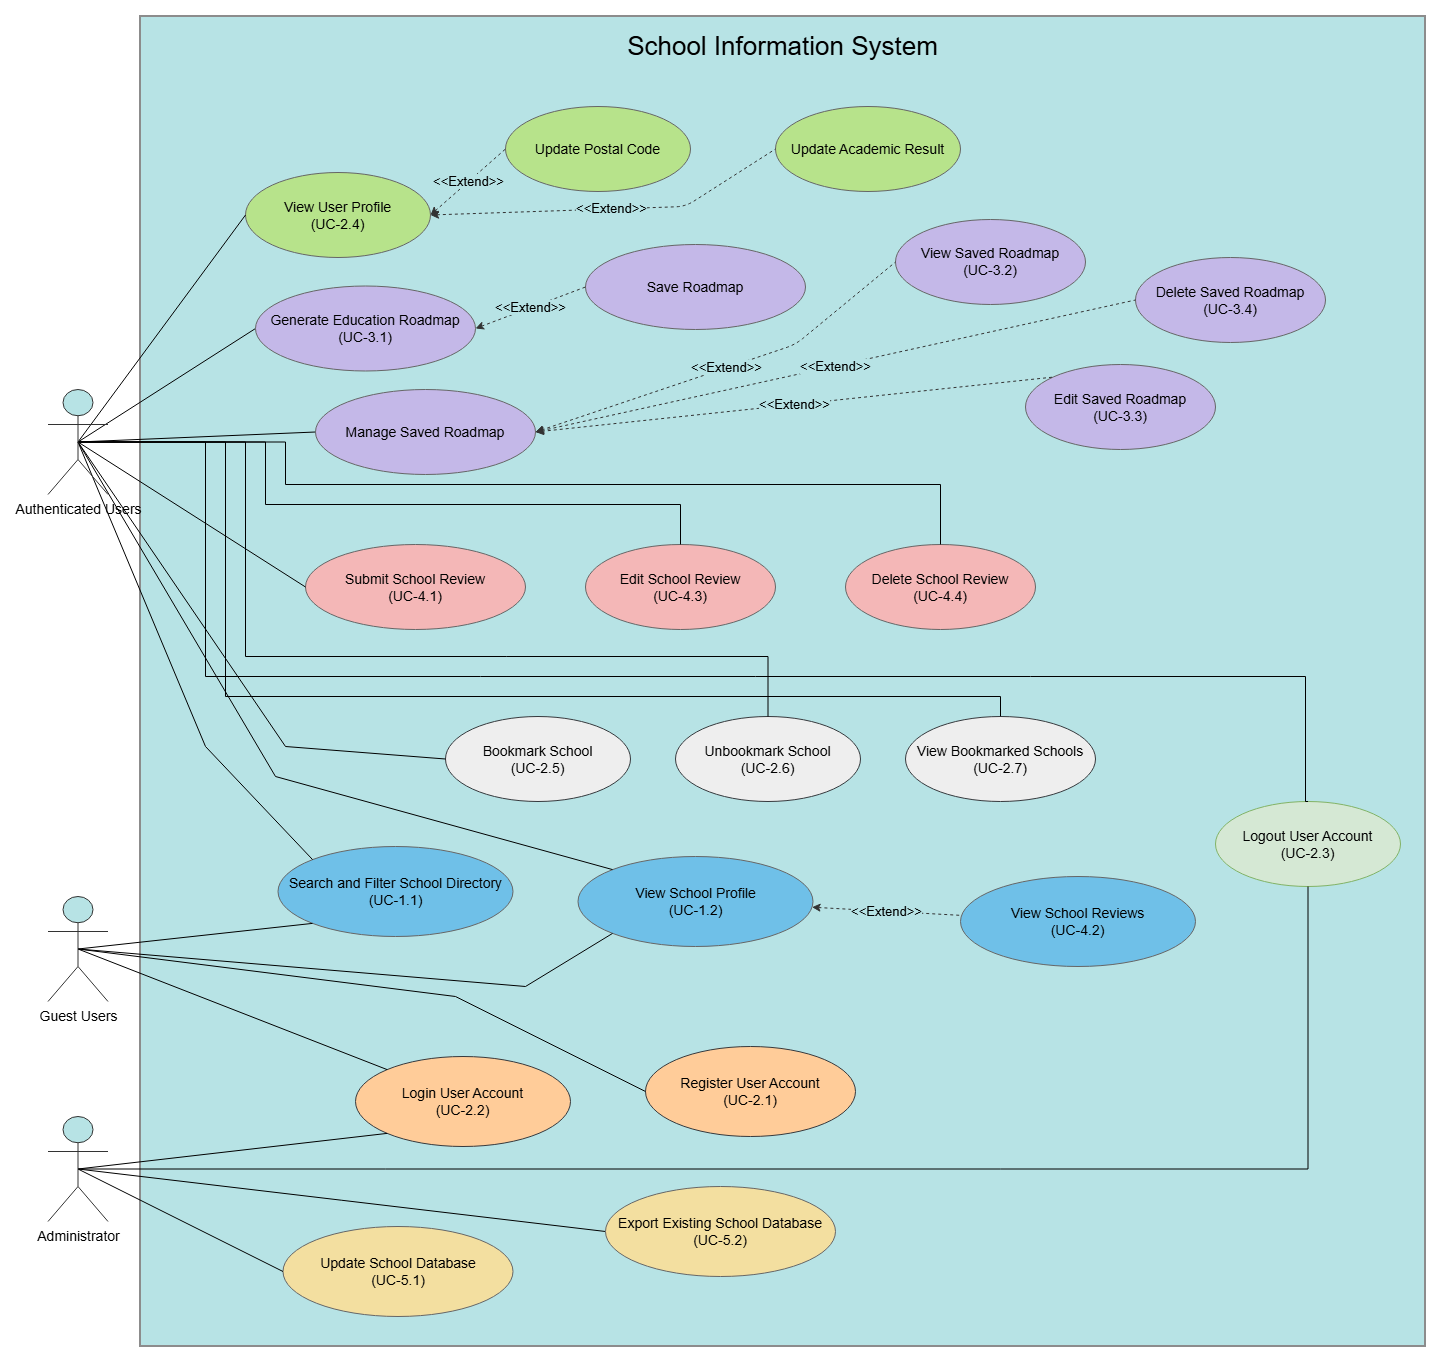

The diagram above was exported from draw.io. Its source (the exported page's mxGraphModel, read from the mxfile embedded in the PNG):
<mxGraphModel dx="2575" dy="1318" grid="1" gridSize="10" guides="1" tooltips="1" connect="1" arrows="1" fold="1" page="1" pageScale="1" pageWidth="1400" pageHeight="1000" math="0" shadow="0">
  <root>
    <mxCell id="0" />
    <mxCell id="1" parent="0" />
    <mxCell id="system" parent="1" style="rounded=0;whiteSpace=wrap;html=1;fillColor=#b7e3e5;strokeColor=#8c8c8c;strokeWidth=2;verticalAlign=top;align=center;fontSize=26;spacingTop=8;" value="School Information System" vertex="1">
      <mxGeometry height="1330" width="1285" x="125" y="10" as="geometry" />
    </mxCell>
    <mxCell id="uc21" parent="1" style="ellipse;whiteSpace=wrap;html=1;fillColor=#ffcc99;strokeColor=#36393d;strokeWidth=1;fontSize=14;" value="Register User Account&lt;br&gt;(UC-2.1)" vertex="1">
      <mxGeometry height="90" width="210" x="630" y="1040" as="geometry" />
    </mxCell>
    <mxCell id="uc22" parent="1" style="ellipse;whiteSpace=wrap;html=1;strokeWidth=1;fontSize=14;fillColor=#ffcc99;strokeColor=#36393d;" value="Login User Account&lt;br&gt;(UC-2.2)" vertex="1">
      <mxGeometry height="90" width="215" x="340" y="1050" as="geometry" />
    </mxCell>
    <mxCell id="uc11" parent="1" style="ellipse;whiteSpace=wrap;html=1;fillColor=#6fc0e8;strokeColor=#666666;strokeWidth=1;fontSize=14;" value="Search and Filter School Directory&lt;br&gt;(UC-1.1)" vertex="1">
      <mxGeometry height="90" width="235" x="262.5" y="840" as="geometry" />
    </mxCell>
    <mxCell id="uc12" parent="1" style="ellipse;whiteSpace=wrap;html=1;fillColor=#6fc0e8;strokeColor=#666666;strokeWidth=1;fontSize=14;" value="View School Profile&lt;br&gt;(UC-1.2)" vertex="1">
      <mxGeometry height="90" width="235" x="562.5" y="850" as="geometry" />
    </mxCell>
    <mxCell id="uc42" parent="1" style="ellipse;whiteSpace=wrap;html=1;fillColor=#6fc0e8;strokeColor=#666666;strokeWidth=1;fontSize=14;" value="View School Reviews&lt;br&gt;(UC-4.2)" vertex="1">
      <mxGeometry height="90" width="235" x="945" y="870" as="geometry" />
    </mxCell>
    <mxCell id="uc23" parent="1" style="ellipse;whiteSpace=wrap;html=1;strokeWidth=1;fontSize=14;fillColor=#d5e8d4;strokeColor=#82b366;" value="Logout User Account&lt;br&gt;(UC-2.3)" vertex="1">
      <mxGeometry height="85" width="185" x="1200" y="795" as="geometry" />
    </mxCell>
    <mxCell id="uc25" parent="1" style="ellipse;whiteSpace=wrap;html=1;strokeWidth=1;fontSize=14;fillColor=#eeeeee;strokeColor=#36393d;" value="Bookmark School&lt;div&gt;(UC-2.5)&lt;/div&gt;" vertex="1">
      <mxGeometry height="85" width="185" x="430" y="710" as="geometry" />
    </mxCell>
    <mxCell id="uc24" parent="1" style="ellipse;whiteSpace=wrap;html=1;fillColor=#b7e38b;strokeColor=#666666;strokeWidth=1;fontSize=14;" value="View User Profile&lt;br&gt;(UC-2.4)" vertex="1">
      <mxGeometry height="85" width="185" x="230" y="166" as="geometry" />
    </mxCell>
    <mxCell id="uc26" parent="1" style="ellipse;whiteSpace=wrap;html=1;fillColor=#eeeeee;strokeColor=#36393d;strokeWidth=1;fontSize=14;" value="Unbookmark School&lt;div&gt;(UC-2.6)&lt;/div&gt;" vertex="1">
      <mxGeometry height="85" width="185" x="660" y="710" as="geometry" />
    </mxCell>
    <mxCell id="uc27" parent="1" style="ellipse;whiteSpace=wrap;html=1;fillColor=#eeeeee;strokeColor=#36393d;strokeWidth=1;fontSize=14;" value="View Bookmarked Schools&lt;div&gt;(UC-2.7)&lt;/div&gt;" vertex="1">
      <mxGeometry height="85" width="190" x="890" y="710" as="geometry" />
    </mxCell>
    <mxCell id="uc31" parent="1" style="ellipse;whiteSpace=wrap;html=1;fillColor=#c4b8e8;strokeColor=#666666;strokeWidth=1;fontSize=14;" value="Save Roadmap" vertex="1">
      <mxGeometry height="85" width="220" x="570" y="238" as="geometry" />
    </mxCell>
    <mxCell id="uc32" parent="1" style="ellipse;whiteSpace=wrap;html=1;fillColor=#c4b8e8;strokeColor=#666666;strokeWidth=1;fontSize=14;" value="View Saved Roadmap&lt;br&gt;(UC-3.2)" vertex="1">
      <mxGeometry height="85" width="190" x="880" y="213" as="geometry" />
    </mxCell>
    <mxCell id="uc33" parent="1" style="ellipse;whiteSpace=wrap;html=1;fillColor=#c4b8e8;strokeColor=#666666;strokeWidth=1;fontSize=14;" value="Edit Saved Roadmap&lt;br&gt;(UC-3.3)" vertex="1">
      <mxGeometry height="85" width="190" x="1010" y="358" as="geometry" />
    </mxCell>
    <mxCell id="uc34" parent="1" style="ellipse;whiteSpace=wrap;html=1;fillColor=#c4b8e8;strokeColor=#666666;strokeWidth=1;fontSize=14;" value="Delete Saved Roadmap&lt;br&gt;(UC-3.4)" vertex="1">
      <mxGeometry height="85" width="190" x="1120" y="251" as="geometry" />
    </mxCell>
    <mxCell id="uc41" parent="1" style="ellipse;whiteSpace=wrap;html=1;fillColor=#f4b7b7;strokeColor=#666666;strokeWidth=1;fontSize=14;" value="Submit School Review&lt;br&gt;(UC-4.1)" vertex="1">
      <mxGeometry height="85" width="220" x="290" y="538" as="geometry" />
    </mxCell>
    <mxCell id="uc43" parent="1" style="ellipse;whiteSpace=wrap;html=1;fillColor=#f4b7b7;strokeColor=#666666;strokeWidth=1;fontSize=14;" value="Edit School Review&lt;br&gt;(UC-4.3)" vertex="1">
      <mxGeometry height="85" width="190" x="570" y="538" as="geometry" />
    </mxCell>
    <mxCell id="uc44" parent="1" style="ellipse;whiteSpace=wrap;html=1;fillColor=#f4b7b7;strokeColor=#666666;strokeWidth=1;fontSize=14;" value="Delete School Review&lt;br&gt;(UC-4.4)" vertex="1">
      <mxGeometry height="85" width="190" x="830" y="538" as="geometry" />
    </mxCell>
    <mxCell id="uc51" parent="1" style="ellipse;whiteSpace=wrap;html=1;fillColor=#f3dfa0;strokeColor=#666666;strokeWidth=1;fontSize=14;" value="Update School Database&lt;br&gt;(UC-5.1)" vertex="1">
      <mxGeometry height="90" width="230" x="267.5" y="1220" as="geometry" />
    </mxCell>
    <mxCell id="PkzavUjURSzPxalAAGNd-48" edge="1" parent="1" source="guest" style="rounded=0;orthogonalLoop=1;jettySize=auto;html=1;exitX=0.5;exitY=0.5;exitDx=0;exitDy=0;exitPerimeter=0;entryX=0;entryY=0.5;entryDx=0;entryDy=0;endArrow=none;endFill=0;" target="uc21">
      <mxGeometry relative="1" as="geometry">
        <Array as="points">
          <mxPoint x="440" y="990" />
        </Array>
      </mxGeometry>
    </mxCell>
    <mxCell id="PkzavUjURSzPxalAAGNd-49" edge="1" parent="1" source="guest" style="rounded=0;orthogonalLoop=1;jettySize=auto;html=1;exitX=0.5;exitY=0.5;exitDx=0;exitDy=0;exitPerimeter=0;entryX=0;entryY=0;entryDx=0;entryDy=0;endArrow=none;endFill=0;" target="uc22">
      <mxGeometry relative="1" as="geometry" />
    </mxCell>
    <mxCell id="PkzavUjURSzPxalAAGNd-53" edge="1" parent="1" source="guest" style="rounded=0;orthogonalLoop=1;jettySize=auto;html=1;exitX=0.5;exitY=0.5;exitDx=0;exitDy=0;exitPerimeter=0;entryX=0;entryY=1;entryDx=0;entryDy=0;endArrow=none;endFill=0;" target="uc11">
      <mxGeometry relative="1" as="geometry" />
    </mxCell>
    <mxCell id="PkzavUjURSzPxalAAGNd-55" edge="1" parent="1" source="guest" style="rounded=0;orthogonalLoop=1;jettySize=auto;html=1;exitX=0.5;exitY=0.5;exitDx=0;exitDy=0;exitPerimeter=0;entryX=0;entryY=1;entryDx=0;entryDy=0;endArrow=none;endFill=0;" target="uc12">
      <mxGeometry relative="1" as="geometry">
        <Array as="points">
          <mxPoint x="510" y="980" />
        </Array>
      </mxGeometry>
    </mxCell>
    <mxCell id="guest" parent="1" style="shape=umlActor;verticalLabelPosition=bottom;verticalAlign=top;html=1;fontSize=14;strokeColor=#333333;fillColor=#b7e3e5;" value="Guest Users" vertex="1">
      <mxGeometry height="105" width="60" x="32.5" y="890" as="geometry" />
    </mxCell>
    <mxCell id="PkzavUjURSzPxalAAGNd-15" edge="1" parent="1" source="auth" style="rounded=0;orthogonalLoop=1;jettySize=auto;html=1;exitX=0.5;exitY=0.5;exitDx=0;exitDy=0;exitPerimeter=0;entryX=0;entryY=0.5;entryDx=0;entryDy=0;endArrow=none;endFill=0;" target="PkzavUjURSzPxalAAGNd-14">
      <mxGeometry relative="1" as="geometry" />
    </mxCell>
    <mxCell id="PkzavUjURSzPxalAAGNd-24" edge="1" parent="1" source="auth" style="rounded=0;orthogonalLoop=1;jettySize=auto;html=1;exitX=0.5;exitY=0.5;exitDx=0;exitDy=0;exitPerimeter=0;entryX=0;entryY=0.5;entryDx=0;entryDy=0;endArrow=none;endFill=0;" target="PkzavUjURSzPxalAAGNd-23">
      <mxGeometry relative="1" as="geometry" />
    </mxCell>
    <mxCell id="PkzavUjURSzPxalAAGNd-26" edge="1" parent="1" source="auth" style="rounded=0;orthogonalLoop=1;jettySize=auto;html=1;exitX=0.5;exitY=0.5;exitDx=0;exitDy=0;exitPerimeter=0;entryX=0;entryY=0.5;entryDx=0;entryDy=0;endArrow=none;endFill=0;" target="uc24">
      <mxGeometry relative="1" as="geometry" />
    </mxCell>
    <mxCell id="PkzavUjURSzPxalAAGNd-32" edge="1" parent="1" source="auth" style="rounded=0;orthogonalLoop=1;jettySize=auto;html=1;exitX=0.5;exitY=0.5;exitDx=0;exitDy=0;exitPerimeter=0;entryX=0;entryY=0.5;entryDx=0;entryDy=0;endArrow=none;endFill=0;" target="uc41">
      <mxGeometry relative="1" as="geometry" />
    </mxCell>
    <mxCell id="PkzavUjURSzPxalAAGNd-33" edge="1" parent="1" source="auth" style="rounded=0;orthogonalLoop=1;jettySize=auto;html=1;exitX=0.5;exitY=0.5;exitDx=0;exitDy=0;exitPerimeter=0;entryX=0.5;entryY=0;entryDx=0;entryDy=0;endArrow=none;endFill=0;edgeStyle=orthogonalEdgeStyle;" target="uc43">
      <mxGeometry relative="1" as="geometry">
        <Array as="points">
          <mxPoint x="250" y="435.53" />
          <mxPoint x="250" y="498" />
          <mxPoint x="665.06" y="498" />
        </Array>
      </mxGeometry>
    </mxCell>
    <mxCell id="PkzavUjURSzPxalAAGNd-34" edge="1" parent="1" source="auth" style="rounded=0;orthogonalLoop=1;jettySize=auto;html=1;exitX=0.5;exitY=0.5;exitDx=0;exitDy=0;exitPerimeter=0;entryX=0.5;entryY=0;entryDx=0;entryDy=0;endArrow=none;endFill=0;edgeStyle=orthogonalEdgeStyle;" target="uc44">
      <mxGeometry relative="1" as="geometry">
        <Array as="points">
          <mxPoint x="270" y="435.53" />
          <mxPoint x="270" y="478" />
          <mxPoint x="925.06" y="478" />
        </Array>
      </mxGeometry>
    </mxCell>
    <mxCell id="PkzavUjURSzPxalAAGNd-42" edge="1" parent="1" source="auth" style="rounded=0;orthogonalLoop=1;jettySize=auto;html=1;exitX=0.5;exitY=0.5;exitDx=0;exitDy=0;exitPerimeter=0;entryX=0;entryY=0.5;entryDx=0;entryDy=0;endArrow=none;endFill=0;" target="uc25">
      <mxGeometry relative="1" as="geometry">
        <Array as="points">
          <mxPoint x="270" y="740" />
        </Array>
      </mxGeometry>
    </mxCell>
    <mxCell id="PkzavUjURSzPxalAAGNd-43" edge="1" parent="1" source="auth" style="edgeStyle=orthogonalEdgeStyle;rounded=0;orthogonalLoop=1;jettySize=auto;html=1;exitX=0.5;exitY=0.5;exitDx=0;exitDy=0;exitPerimeter=0;entryX=0.5;entryY=0;entryDx=0;entryDy=0;endArrow=none;endFill=0;" target="uc26">
      <mxGeometry relative="1" as="geometry">
        <Array as="points">
          <mxPoint x="230" y="435.5" />
          <mxPoint x="230" y="650" />
          <mxPoint x="752.5" y="650" />
        </Array>
      </mxGeometry>
    </mxCell>
    <mxCell id="PkzavUjURSzPxalAAGNd-44" edge="1" parent="1" source="auth" style="edgeStyle=orthogonalEdgeStyle;rounded=0;orthogonalLoop=1;jettySize=auto;html=1;exitX=0.5;exitY=0.5;exitDx=0;exitDy=0;exitPerimeter=0;entryX=0.5;entryY=0;entryDx=0;entryDy=0;endArrow=none;endFill=0;" target="uc27">
      <mxGeometry relative="1" as="geometry">
        <Array as="points">
          <mxPoint x="210" y="435.5" />
          <mxPoint x="210" y="690" />
          <mxPoint x="985" y="690" />
        </Array>
      </mxGeometry>
    </mxCell>
    <mxCell id="PkzavUjURSzPxalAAGNd-46" edge="1" parent="1" source="auth" style="edgeStyle=orthogonalEdgeStyle;rounded=0;orthogonalLoop=1;jettySize=auto;html=1;exitX=0.5;exitY=0.5;exitDx=0;exitDy=0;exitPerimeter=0;entryX=0.5;entryY=0;entryDx=0;entryDy=0;endArrow=none;endFill=0;" target="uc23">
      <mxGeometry relative="1" as="geometry">
        <Array as="points">
          <mxPoint x="190" y="435.5" />
          <mxPoint x="190" y="670" />
          <mxPoint x="1290" y="670" />
          <mxPoint x="1290" y="795" />
        </Array>
      </mxGeometry>
    </mxCell>
    <mxCell id="PkzavUjURSzPxalAAGNd-52" edge="1" parent="1" source="auth" style="rounded=0;orthogonalLoop=1;jettySize=auto;html=1;exitX=0.5;exitY=0.5;exitDx=0;exitDy=0;exitPerimeter=0;entryX=0;entryY=0;entryDx=0;entryDy=0;endArrow=none;endFill=0;" target="uc11">
      <mxGeometry relative="1" as="geometry">
        <Array as="points">
          <mxPoint x="190" y="740" />
        </Array>
      </mxGeometry>
    </mxCell>
    <mxCell id="PkzavUjURSzPxalAAGNd-54" edge="1" parent="1" source="auth" style="rounded=0;orthogonalLoop=1;jettySize=auto;html=1;exitX=0.5;exitY=0.5;exitDx=0;exitDy=0;exitPerimeter=0;entryX=0;entryY=0;entryDx=0;entryDy=0;endArrow=none;endFill=0;" target="uc12">
      <mxGeometry relative="1" as="geometry">
        <Array as="points">
          <mxPoint x="260" y="770" />
        </Array>
      </mxGeometry>
    </mxCell>
    <mxCell id="auth" parent="1" style="shape=umlActor;verticalLabelPosition=bottom;verticalAlign=top;html=1;fontSize=14;strokeColor=#333333;fillColor=#b7e3e5;" value="Authenticated Users" vertex="1">
      <mxGeometry height="105" width="60" x="32.5" y="383" as="geometry" />
    </mxCell>
    <mxCell id="PkzavUjURSzPxalAAGNd-6" edge="1" parent="1" source="admin" style="rounded=0;orthogonalLoop=1;jettySize=auto;html=1;entryX=0;entryY=0.5;entryDx=0;entryDy=0;endArrow=none;endFill=0;exitX=0.5;exitY=0.5;exitDx=0;exitDy=0;exitPerimeter=0;" target="uc51">
      <mxGeometry relative="1" as="geometry">
        <mxPoint x="50" y="1172.5" as="sourcePoint" />
      </mxGeometry>
    </mxCell>
    <mxCell id="e_include_profile_reviews" edge="1" parent="1" source="uc12" style="dashed=1;endArrow=none;html=1;strokeWidth=1;strokeColor=#333333;fontSize=13;labelBackgroundColor=#b7e3e5;startArrow=classic;startFill=1;endFill=0;" target="uc42" value="&amp;lt;&amp;lt;Extend&amp;gt;&amp;gt;">
      <mxGeometry relative="1" as="geometry" />
    </mxCell>
    <mxCell id="PkzavUjURSzPxalAAGNd-14" parent="1" style="ellipse;whiteSpace=wrap;html=1;fillColor=#c4b8e8;strokeColor=#666666;strokeWidth=1;fontSize=14;" value="Generate Education Roadmap&lt;br&gt;(UC-3.1)" vertex="1">
      <mxGeometry height="85" width="220" x="240" y="279.5" as="geometry" />
    </mxCell>
    <mxCell id="PkzavUjURSzPxalAAGNd-17" edge="1" parent="1" source="PkzavUjURSzPxalAAGNd-14" style="dashed=1;endArrow=none;html=1;strokeWidth=1;strokeColor=#333333;fontSize=13;labelBackgroundColor=#b7e3e5;startArrow=classic;startFill=1;endFill=0;exitX=1;exitY=0.5;exitDx=0;exitDy=0;entryX=0;entryY=0.5;entryDx=0;entryDy=0;" target="uc31" value="&amp;lt;&amp;lt;Extend&amp;gt;&amp;gt;">
      <mxGeometry relative="1" as="geometry">
        <mxPoint x="812.5" y="332" as="sourcePoint" />
        <mxPoint x="953.5" y="278" as="targetPoint" />
      </mxGeometry>
    </mxCell>
    <mxCell id="PkzavUjURSzPxalAAGNd-18" edge="1" parent="1" source="PkzavUjURSzPxalAAGNd-23" style="dashed=1;endArrow=none;html=1;strokeWidth=1;strokeColor=#333333;fontSize=13;labelBackgroundColor=#b7e3e5;startArrow=classic;startFill=1;endFill=0;entryX=0;entryY=0.5;entryDx=0;entryDy=0;exitX=1;exitY=0.5;exitDx=0;exitDy=0;" target="uc32" value="&amp;lt;&amp;lt;Extend&amp;gt;&amp;gt;">
      <mxGeometry relative="1" as="geometry">
        <Array as="points">
          <mxPoint x="780" y="338" />
        </Array>
        <mxPoint x="780" y="298" as="sourcePoint" />
        <mxPoint x="1122.5" y="278" as="targetPoint" />
      </mxGeometry>
    </mxCell>
    <mxCell id="PkzavUjURSzPxalAAGNd-19" edge="1" parent="1" source="PkzavUjURSzPxalAAGNd-23" style="dashed=1;endArrow=none;html=1;strokeWidth=1;strokeColor=#333333;fontSize=13;labelBackgroundColor=#b7e3e5;startArrow=classic;startFill=1;endFill=0;exitX=1;exitY=0.5;exitDx=0;exitDy=0;entryX=0;entryY=0;entryDx=0;entryDy=0;" target="uc33" value="&amp;lt;&amp;lt;Extend&amp;gt;&amp;gt;">
      <mxGeometry relative="1" as="geometry">
        <mxPoint x="1132.5" y="452" as="sourcePoint" />
        <mxPoint x="1273.5" y="398" as="targetPoint" />
      </mxGeometry>
    </mxCell>
    <mxCell id="PkzavUjURSzPxalAAGNd-20" edge="1" parent="1" source="PkzavUjURSzPxalAAGNd-23" style="dashed=1;endArrow=none;html=1;strokeWidth=1;strokeColor=#333333;fontSize=13;labelBackgroundColor=#b7e3e5;startArrow=classic;startFill=1;endFill=0;exitX=1;exitY=0.5;exitDx=0;exitDy=0;entryX=0;entryY=0.5;entryDx=0;entryDy=0;" target="uc34" value="&amp;lt;&amp;lt;Extend&amp;gt;&amp;gt;">
      <mxGeometry relative="1" as="geometry">
        <mxPoint x="1132.5" y="452" as="sourcePoint" />
        <mxPoint x="1273.5" y="398" as="targetPoint" />
      </mxGeometry>
    </mxCell>
    <mxCell id="PkzavUjURSzPxalAAGNd-23" parent="1" style="ellipse;whiteSpace=wrap;html=1;fillColor=#c4b8e8;strokeColor=#666666;strokeWidth=1;fontSize=14;" value="Manage Saved Roadmap" vertex="1">
      <mxGeometry height="85" width="220" x="300" y="383" as="geometry" />
    </mxCell>
    <mxCell id="PkzavUjURSzPxalAAGNd-25" edge="1" parent="1" source="uc33" style="edgeStyle=orthogonalEdgeStyle;rounded=0;orthogonalLoop=1;jettySize=auto;html=1;innerLoopWaypoints=1;exitX=0.5;exitY=1;exitDx=0;exitDy=0;" target="uc33">
      <mxGeometry relative="1" as="geometry" />
    </mxCell>
    <mxCell id="PkzavUjURSzPxalAAGNd-27" parent="1" style="ellipse;whiteSpace=wrap;html=1;fillColor=#b7e38b;strokeColor=#666666;strokeWidth=1;fontSize=14;" value="Update Postal Code" vertex="1">
      <mxGeometry height="85" width="185" x="490" y="100" as="geometry" />
    </mxCell>
    <mxCell id="PkzavUjURSzPxalAAGNd-28" parent="1" style="ellipse;whiteSpace=wrap;html=1;fillColor=#b7e38b;strokeColor=#666666;strokeWidth=1;fontSize=14;" value="Update Academic Result" vertex="1">
      <mxGeometry height="85" width="185" x="760" y="100" as="geometry" />
    </mxCell>
    <mxCell id="PkzavUjURSzPxalAAGNd-29" edge="1" parent="1" source="uc24" style="dashed=1;endArrow=none;html=1;strokeWidth=1;strokeColor=#333333;fontSize=13;labelBackgroundColor=#b7e3e5;startArrow=classic;startFill=1;endFill=0;exitX=1;exitY=0.5;exitDx=0;exitDy=0;entryX=0;entryY=0.5;entryDx=0;entryDy=0;" target="PkzavUjURSzPxalAAGNd-27" value="&amp;lt;&amp;lt;Extend&amp;gt;&amp;gt;">
      <mxGeometry relative="1" as="geometry">
        <mxPoint x="490" y="598" as="sourcePoint" />
        <mxPoint x="947" y="699" as="targetPoint" />
      </mxGeometry>
    </mxCell>
    <mxCell id="PkzavUjURSzPxalAAGNd-30" edge="1" parent="1" source="uc24" style="dashed=1;endArrow=none;html=1;strokeWidth=1;strokeColor=#333333;fontSize=13;labelBackgroundColor=#b7e3e5;startArrow=classic;startFill=1;endFill=0;exitX=1;exitY=0.5;exitDx=0;exitDy=0;entryX=0;entryY=0.5;entryDx=0;entryDy=0;" target="PkzavUjURSzPxalAAGNd-28" value="&amp;lt;&amp;lt;Extend&amp;gt;&amp;gt;">
      <mxGeometry relative="1" as="geometry">
        <Array as="points">
          <mxPoint x="670" y="200" />
        </Array>
        <mxPoint x="510" y="658" as="sourcePoint" />
        <mxPoint x="967" y="759" as="targetPoint" />
      </mxGeometry>
    </mxCell>
    <mxCell id="PkzavUjURSzPxalAAGNd-47" edge="1" parent="1" source="admin" style="edgeStyle=orthogonalEdgeStyle;rounded=0;orthogonalLoop=1;jettySize=auto;html=1;exitX=0.5;exitY=0.5;exitDx=0;exitDy=0;exitPerimeter=0;entryX=0.5;entryY=1;entryDx=0;entryDy=0;endArrow=none;endFill=0;" target="uc23">
      <mxGeometry relative="1" as="geometry" />
    </mxCell>
    <mxCell id="PkzavUjURSzPxalAAGNd-50" edge="1" parent="1" source="admin" style="rounded=0;orthogonalLoop=1;jettySize=auto;html=1;exitX=0.5;exitY=0.5;exitDx=0;exitDy=0;exitPerimeter=0;entryX=0;entryY=1;entryDx=0;entryDy=0;endArrow=none;endFill=0;" target="uc22">
      <mxGeometry relative="1" as="geometry" />
    </mxCell>
    <mxCell id="zKhIHPLdEJGnlQZzzBoC-2" edge="1" parent="1" source="admin" style="rounded=0;orthogonalLoop=1;jettySize=auto;html=1;exitX=0.5;exitY=0.5;exitDx=0;exitDy=0;exitPerimeter=0;entryX=0;entryY=0.5;entryDx=0;entryDy=0;defaultLabelBackgroundColor=gap;endArrow=none;endFill=0;" target="zKhIHPLdEJGnlQZzzBoC-1">
      <mxGeometry relative="1" as="geometry" />
    </mxCell>
    <mxCell id="admin" parent="1" style="shape=umlActor;verticalLabelPosition=bottom;verticalAlign=top;html=1;fontSize=14;strokeColor=#333333;fillColor=#b7e3e5;" value="Administrator" vertex="1">
      <mxGeometry height="105" width="60" x="32.5" y="1110" as="geometry" />
    </mxCell>
    <mxCell id="zKhIHPLdEJGnlQZzzBoC-1" parent="1" style="ellipse;whiteSpace=wrap;html=1;fillColor=#f3dfa0;strokeColor=#666666;strokeWidth=1;fontSize=14;" value="Export Existing School Database&lt;br&gt;(UC-5.2)" vertex="1">
      <mxGeometry height="90" width="230" x="590" y="1180" as="geometry" />
    </mxCell>
  </root>
</mxGraphModel>